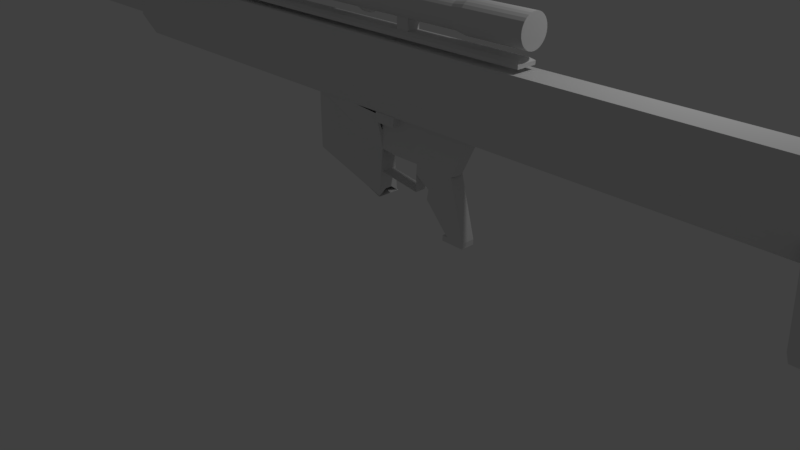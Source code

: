 # Source: 50_cal.blend  (saved by Blender 2.79.0; exported with 4.5.12 LTS)
import bpy
from mathutils import Matrix  # noqa: F401  (used for matrix-valued properties, if any)

bpy.ops.wm.read_factory_settings(use_empty=True)
scene = bpy.context.scene
scene.name = 'Scene'

# ---- collections
col_collection_1 = bpy.data.collections.new('Collection 1'); scene.collection.children.link(col_collection_1)

# ---- materials (node trees are filled in below, after node groups)
mat_material = bpy.data.materials.new('Material')
mat_material.alpha_threshold = 0.0
mat_material.use_transparent_shadow = False
mat_material.roughness = 0.5
mat_material.line_color = (0.0, 0.0, 0.0, 1.0)

# ---- material node trees

# ---- world
world_world = bpy.data.worlds.new('World'); scene.world = world_world
world_world.color = (0.05088, 0.05088, 0.05088)
world_world.use_sun_shadow = False
world_world.sun_shadow_jitter_overblur = 0.0
world_world.cycles.sampling_method = 'MANUAL'

# ---- cameras
cam_camera = bpy.data.cameras.new('Camera')
cam_camera.clip_end = 100.0
cam_camera.lens = 35.0
cam_camera.sensor_width = 32.0
cam_camera.sensor_height = 18.0
cam_camera.ortho_scale = 7.314
cam_camera.dof.focus_distance = 0.0
cam_camera.dof.aperture_fstop = 128.0

# ---- lights
light_lamp = bpy.data.lights.new('Lamp', 'POINT')
light_lamp.transmission_factor = 0.0
light_lamp.cutoff_distance = 30.0
light_lamp.energy = 100.0
light_lamp.shadow_buffer_clip_start = 1.001
light_lamp.shadow_soft_size = 0.1
light_lamp.shadow_maximum_resolution = 0.006
light_lamp.use_absolute_resolution = True

# ---- meshes
me_cube = bpy.data.meshes.new('Cube')
me_cube.from_pydata([(1.0, -1.033, -1.0), (1.0, -3.033, -1.0), (1.0, -1.033, 1.0), (1.0, -3.033, 1.0), (-0.145, -7.15, 42.48), (-0.145, -7.15, -68.85), (-6.078, -5.092, 42.48), (-6.078, -5.092, -68.85), (-6.078, -0.975, 42.48), (-6.078, -0.975, -68.85), (-0.145, 1.083, 42.48), (-0.145, 1.083, -68.85), (3.42, -0.975, 42.48), (3.42, -0.975, -68.85), (3.42, -5.092, 42.48), (3.42, -5.092, -68.85), (-3.919, -2.922, 100.2), (-3.919, -2.922, 40.09), (-3.863, -2.388, 100.2), (-3.863, -2.388, 40.09), (-3.697, -1.877, 100.2), (-3.697, -1.877, 40.09), (-3.429, -1.412, 100.2), (-3.429, -1.412, 40.09), (-3.07, -1.013, 100.2), (-3.07, -1.013, 40.09), (-2.635, -0.6973, 100.2), (-2.635, -0.6973, 40.09), (-2.145, -0.4789, 100.2), (-2.145, -0.4789, 40.09), (-1.619, -0.3673, 100.2), (-1.619, -0.3673, 40.09), (-1.082, -0.3673, 100.2), (-1.082, -0.3673, 40.09), (-0.5572, -0.4789, 100.2), (-0.5572, -0.4789, 40.09), (-0.06667, -0.6973, 100.2), (-0.06667, -0.6973, 40.09), (0.3677, -1.013, 100.2), (0.3677, -1.013, 40.09), (0.727, -1.412, 100.2), (0.727, -1.412, 40.09), (0.9955, -1.877, 100.2), (0.9955, -1.877, 40.09), (1.161, -2.388, 100.2), (1.161, -2.388, 40.09), (1.218, -2.922, 100.2), (1.218, -2.922, 40.09), (1.161, -3.456, 100.2), (1.161, -3.456, 40.09), (0.9955, -3.966, 100.2), (0.9955, -3.966, 40.09), (0.727, -4.431, 100.2), (0.727, -4.431, 40.09), (0.3677, -4.83, 100.2), (0.3677, -4.83, 40.09), (-0.06667, -5.146, 100.2), (-0.06667, -5.146, 40.09), (-0.5572, -5.364, 100.2), (-0.5572, -5.364, 40.09), (-1.082, -5.476, 100.2), (-1.082, -5.476, 40.09), (-1.619, -5.476, 100.2), (-1.619, -5.476, 40.09), (-2.145, -5.364, 100.2), (-2.145, -5.364, 40.09), (-2.635, -5.146, 100.2), (-2.635, -5.146, 40.09), (-3.07, -4.83, 100.2), (-3.07, -4.83, 40.09), (-3.429, -4.431, 100.2), (-3.429, -4.431, 40.09), (-3.697, -3.966, 100.2), (-3.697, -3.966, 40.09), (-3.863, -3.456, 100.2), (-3.863, -3.456, 40.09), (-3.108, -2.922, 100.3), (-3.069, -2.556, 100.3), (-2.956, -2.207, 100.3), (-2.772, -1.889, 100.3), (-2.526, -1.616, 100.3), (-2.229, -1.4, 100.3), (-1.894, -1.251, 100.3), (-1.535, -1.175, 100.3), (-1.167, -1.175, 100.3), (-0.8081, -1.251, 100.3), (-0.4726, -1.4, 100.3), (-0.1755, -1.616, 100.3), (0.07027, -1.889, 100.3), (0.2539, -2.207, 100.3), (0.3674, -2.556, 100.3), (0.4058, -2.922, 100.3), (0.3674, -3.287, 100.3), (0.2539, -3.636, 100.3), (0.07027, -3.954, 100.3), (-0.1755, -4.227, 100.3), (-0.4726, -4.443, 100.3), (-0.8081, -4.592, 100.3), (-1.167, -4.669, 100.3), (-1.535, -4.669, 100.3), (-1.894, -4.592, 100.3), (-2.229, -4.443, 100.3), (-2.526, -4.227, 100.3), (-2.772, -3.954, 100.3), (-2.956, -3.636, 100.3), (-3.069, -3.287, 100.3), (1.461, -5.714, 100.3), (-4.17, -5.714, 100.3), (1.461, -0.08235, 100.3), (-4.17, -0.08235, 100.3), (1.461, -5.714, 94.7), (-4.17, -5.714, 94.7), (1.461, -0.08235, 94.7), (-4.17, -0.08235, 94.7), (1.461, -5.714, 100.3), (-4.17, -5.714, 100.3), (-4.17, -0.08235, 100.3), (1.461, -0.08235, 100.3), (1.461, -0.08235, 94.7), (-4.17, -0.08235, 94.7), (-4.17, -5.714, 94.7), (1.461, -5.714, 94.7), (1.461, -5.779, 100.3), (-4.17, -5.779, 100.3), (-4.17, -0.1481, 100.3), (1.461, -0.1481, 100.3), (1.461, -0.1481, 94.71), (-4.17, -0.1481, 94.71), (-4.17, -5.779, 94.71), (1.461, -5.779, 94.71), (1.461, -5.779, 100.2), (-4.17, -5.779, 100.2), (-4.17, -0.1481, 100.2), (1.461, -0.1481, 100.2), (1.461, -0.1481, 94.57), (-4.17, -0.1481, 94.57), (-4.17, -5.779, 94.57), (1.461, -5.779, 94.57), (1.461, -5.779, 100.2), (-4.17, -5.779, 100.2), (-4.17, -0.1481, 100.2), (1.461, -0.1481, 100.2), (1.461, -0.1481, 94.57), (-4.17, -0.1481, 94.57), (-4.17, -5.779, 94.57), (1.461, -5.779, 94.57), (1.461, -5.779, 100.2), (-4.17, -5.779, 100.2), (-4.17, -0.1481, 100.2), (1.461, -0.1481, 100.2), (1.461, -0.1481, 94.57), (-4.17, -0.1481, 94.57), (-4.17, -5.779, 94.57), (1.461, -5.779, 94.57), (1.01, -8.952, 98.66), (-4.621, -8.952, 98.66), (-4.66, 3.189, 98.68), (0.9717, 3.189, 98.68), (0.9717, 3.189, 93.05), (-4.66, 3.189, 93.05), (-4.621, -8.952, 93.03), (1.01, -8.952, 93.03), (1.461, -0.1281, 106.2), (1.461, -5.759, 106.2), (-4.17, -5.759, 106.2), (-4.17, -0.1281, 106.2), (1.461, -5.759, 106.2), (-4.17, -5.759, 106.2), (-4.17, -0.1281, 106.2), (1.461, -0.1281, 106.2), (1.461, -5.825, 106.2), (-4.17, -5.825, 106.2), (-4.17, -0.1939, 106.2), (1.461, -0.1939, 106.2), (1.461, -5.825, 106.1), (-4.17, -5.825, 106.1), (-4.17, -0.1939, 106.1), (1.461, -0.1939, 106.1), (1.461, -5.825, 106.1), (-4.17, -5.825, 106.1), (-4.17, -0.1939, 106.1), (1.461, -0.1939, 106.1), (1.461, -5.825, 106.1), (-4.17, -5.825, 106.1), (-4.17, -0.1939, 106.1), (1.461, -0.1939, 106.1), (1.01, -8.998, 104.6), (-4.621, -8.998, 104.6), (-4.66, 3.144, 104.6), (0.9717, 3.144, 104.6), (-3.108, -2.922, 105.4), (-3.069, -2.556, 105.4), (-2.956, -2.207, 105.4), (-2.772, -1.889, 105.4), (-2.526, -1.616, 105.4), (-2.229, -1.4, 105.4), (-1.894, -1.251, 105.4), (-1.535, -1.175, 105.4), (-1.167, -1.175, 105.4), (-0.8081, -1.251, 105.4), (-0.4726, -1.4, 105.4), (-0.1755, -1.616, 105.4), (0.07027, -1.889, 105.4), (0.2539, -2.207, 105.4), (0.3674, -2.556, 105.4), (0.4058, -2.922, 105.4), (0.3674, -3.287, 105.4), (0.2539, -3.636, 105.4), (0.07027, -3.954, 105.4), (-0.1755, -4.227, 105.4), (-0.4726, -4.443, 105.4), (-0.8081, -4.592, 105.4), (-1.167, -4.669, 105.4), (-1.535, -4.669, 105.4), (-1.894, -4.592, 105.4), (-2.229, -4.443, 105.4), (-2.526, -4.227, 105.4), (-2.772, -3.954, 105.4), (-2.956, -3.636, 105.4), (-3.069, -3.287, 105.4), (-3.108, -2.922, 107.1), (-3.069, -2.556, 107.1), (-2.956, -2.207, 107.1), (-2.772, -1.889, 107.1), (-2.526, -1.616, 107.1), (-2.229, -1.4, 107.1), (-1.894, -1.251, 107.1), (-1.535, -1.175, 107.1), (-1.167, -1.175, 107.1), (-0.8081, -1.251, 107.1), (-0.4726, -1.4, 107.1), (-0.1755, -1.616, 107.1), (0.07027, -1.889, 107.1), (0.2539, -2.207, 107.1), (0.3674, -2.556, 107.1), (0.4058, -2.922, 107.1), (0.3674, -3.287, 107.1), (0.2539, -3.636, 107.1), (0.07027, -3.954, 107.1), (-0.1755, -4.227, 107.1), (-0.4726, -4.443, 107.1), (-0.8081, -4.592, 107.1), (-1.167, -4.669, 107.1), (-1.535, -4.669, 107.1), (-1.894, -4.592, 107.1), (-2.229, -4.443, 107.1), (-2.526, -4.227, 107.1), (-2.772, -3.954, 107.1), (-2.956, -3.636, 107.1), (-3.069, -3.287, 107.1), (-2.565, -2.922, 107.5), (-2.538, -2.669, 107.5), (-2.46, -2.428, 107.5), (-2.333, -2.208, 107.5), (-2.163, -2.02, 107.5), (-1.958, -1.871, 107.5), (-1.726, -1.767, 107.5), (-1.478, -1.715, 107.5), (-1.224, -1.715, 107.5), (-0.9758, -1.767, 107.5), (-0.7441, -1.871, 107.5), (-0.5388, -2.02, 107.5), (-0.369, -2.208, 107.5), (-0.2421, -2.428, 107.5), (-0.1637, -2.669, 107.5), (-0.1372, -2.922, 107.5), (-0.1637, -3.174, 107.5), (-0.2421, -3.415, 107.5), (-0.369, -3.635, 107.5), (-0.5388, -3.824, 107.5), (-0.7441, -3.973, 107.5), (-0.9758, -4.076, 107.5), (-1.224, -4.129, 107.5), (-1.478, -4.129, 107.5), (-1.726, -4.076, 107.5), (-1.958, -3.973, 107.5), (-2.163, -3.824, 107.5), (-2.333, -3.635, 107.5), (-2.46, -3.415, 107.5), (-2.538, -3.174, 107.5), (-4.66, 3.031, 98.68), (0.9717, 3.031, 98.68), (-4.66, 2.985, 104.6), (0.9717, 2.985, 104.6), (-1.844, 3.189, 98.68), (0.9717, 3.189, 95.86), (-4.66, 3.189, 95.86), (-1.844, 3.189, 93.05), (-1.844, 3.031, 98.68), (-1.844, 2.985, 104.6), (0.9717, 3.008, 101.6), (-4.66, 3.008, 101.6), (-1.844, 3.019, 100.2), (-0.4361, 3.189, 98.68), (0.9717, 3.189, 97.27), (-4.66, 3.189, 94.46), (-0.4361, 3.189, 93.05), (-0.4361, 3.031, 98.68), (-0.4361, 2.985, 104.6), (0.9717, 3.019, 100.2), (-4.66, 3.019, 100.2), (0.9717, 3.11, 98.68), (-4.66, 3.11, 98.68), (-3.252, 3.189, 98.68), (0.9717, 3.189, 94.46), (-4.66, 3.189, 97.27), (-3.252, 3.189, 93.05), (-3.252, 3.031, 98.68), (-3.252, 2.985, 104.6), (0.9717, 2.997, 103.1), (-4.66, 2.997, 103.1), (-1.844, 3.11, 98.68), (-1.844, 2.997, 103.1), (-1.844, 3.019, 100.2), (-3.252, 3.008, 101.6), (-0.4361, 3.008, 101.6), (-1.844, 3.189, 94.46), (-1.844, 3.189, 97.27), (-0.4361, 3.189, 95.86), (-3.252, 3.189, 95.86), (-3.252, 3.189, 97.27), (-0.4361, 3.189, 97.27), (-0.4361, 3.189, 94.46), (-0.4361, 3.019, 100.2), (-3.252, 3.019, 100.2), (-3.252, 2.997, 103.1), (-3.252, 3.11, 98.68), (-0.4361, 3.11, 98.68), (-0.4361, 2.997, 103.1), (-3.252, 3.189, 94.46), (-1.844, 3.019, 100.2), (-1.844, 2.327, 101.6), (-0.4361, 3.008, 101.6), (-1.844, 3.189, 97.27), (-1.49, 1.659, 100.7), (-3.252, 3.189, 95.86), (-1.844, 2.997, 103.1), (-3.252, 3.008, 101.6), (-1.844, 3.189, 94.46), (-0.4361, 3.189, 95.86), (-3.252, 3.189, 97.27), (-0.4361, 3.189, 97.27), (-0.4361, 3.189, 94.46), (-0.4361, 3.019, 100.2), (-3.252, 3.019, 100.2), (-3.252, 2.997, 103.1), (-0.4361, 2.997, 103.1), (-3.252, 3.189, 94.46), (-0.4361, 3.008, 101.6), (-1.844, 3.189, 97.27), (-3.252, 3.189, 95.86), (-1.844, 2.997, 103.1), (-3.252, 3.008, 101.6), (-1.844, 3.189, 94.46), (-0.4361, 3.189, 95.86), (-3.252, 3.189, 97.27), (-0.4361, 3.189, 97.27), (-0.4361, 3.189, 94.46), (-0.4361, 3.019, 100.2), (-3.252, 3.019, 100.2), (-3.252, 2.997, 103.1), (-0.4361, 2.997, 103.1), (-3.252, 3.189, 94.46), (-0.4361, 2.327, 101.6), (-1.49, 2.508, 97.86), (-1.844, 2.508, 95.86), (-3.252, 2.508, 95.86), (-1.844, 2.944, 103.1), (-3.252, 2.327, 101.6), (-1.844, 2.508, 94.46), (-0.4361, 2.508, 95.86), (-2.898, 2.508, 97.86), (-0.08224, 2.508, 97.86), (-0.4361, 2.508, 94.46), (-0.08224, 1.659, 100.7), (-2.898, 1.659, 100.7), (-3.252, 2.944, 103.1), (-0.4361, 2.944, 103.1), (-3.252, 2.508, 94.46), (3.42, -3.033, 42.48), (3.42, -3.033, -13.18), (3.42, -4.063, 42.48), (3.42, -0.975, -41.02), (3.42, -2.004, 42.48), (3.42, -4.063, -68.85), (3.42, -5.092, -41.02), (3.42, -4.063, -13.17), (3.42, -2.004, -13.18), (3.42, -3.033, -41.02), (3.42, -2.004, -41.02), (3.42, -4.063, -41.02), (15.46, -4.668, -13.18), (15.46, -1.494, -13.18), (14.66, -3.033, -13.18), (3.42, -2.519, -13.18), (3.42, -3.548, -13.18), (8.77, -2.004, -13.18), (8.77, -3.033, -13.18), (8.77, -4.063, -13.18), (14.66, -2.519, -13.18), (14.66, -3.548, -13.18), (8.77, -2.519, -13.18), (8.77, -3.548, -13.18), (3.42, -2.519, -28.62), (3.42, -3.033, -26.77), (3.42, -3.548, -28.62), (3.42, -4.063, -28.39), (9.042, -3.033, -23.01), (3.42, -2.004, -28.39), (9.042, -2.004, -25.56), (9.042, -4.063, -25.56), (9.042, -2.519, -25.79), (9.042, -3.548, -25.79), (3.42, -4.063, -19.98), (6.231, -2.004, -13.18), (6.231, -4.063, -13.18), (9.042, -4.063, -18.1), (6.231, -2.004, -24.89), (6.231, -4.063, -24.89), (3.42, -2.004, -19.98), (9.042, -2.004, -18.1), (6.231, -2.004, -19.04), (6.231, -4.063, -19.04), (3.42, -4.063, -16.56), (7.636, -2.004, -13.18), (7.636, -4.063, -13.18), (9.042, -4.063, -15.64), (7.636, -2.004, -23.95), (7.636, -4.063, -23.95), (3.42, -2.004, -23.37), (9.042, -2.004, -15.64), (3.42, -4.063, -23.37), (4.826, -2.004, -13.18), (4.826, -4.063, -13.17), (9.042, -4.063, -19.63), (4.826, -2.004, -25.83), (4.826, -4.063, -25.83), (3.42, -2.004, -16.58), (9.042, -2.004, -19.63), (6.231, -2.004, -21.96), (6.231, -2.004, -16.11), (7.636, -2.004, -18.57), (4.826, -2.004, -19.51), (6.231, -4.063, -21.96), (6.231, -4.063, -16.11), (4.826, -4.063, -19.51), (7.636, -4.063, -18.57), (7.636, -4.063, -15.88), (4.826, -4.063, -16.33), (4.826, -4.063, -22.67), (4.826, -2.004, -16.35), (7.636, -2.004, -15.88), (7.636, -2.004, -21.26), (4.826, -2.004, -22.67), (7.636, -4.063, -21.26), (3.42, -5.171, -16.56), (3.42, -5.171, -13.17), (4.826, -5.171, -13.17), (4.826, -5.171, -16.33), (3.42, -0.9816, -13.18), (4.826, -0.9816, -13.18), (3.42, -0.9816, -16.58), (4.826, -0.9816, -16.35), (17.39, -4.063, -25.18), (17.39, -2.004, -25.18), (17.39, -4.063, -27.81), (17.39, -2.004, -27.81), (17.39, -3.033, -25.18), (9.042, -3.033, -19.63), (11.92, -2.004, -21.75), (11.92, -4.063, -21.75), (11.92, -3.033, -21.75), (17.39, -2.519, -25.18), (9.042, -2.519, -19.63), (13.36, -2.004, -21.49), (10.48, -4.063, -19.52), (17.39, -3.548, -25.18), (9.042, -3.548, -19.63), (10.48, -2.004, -19.52), (13.36, -4.063, -21.49), (13.36, -3.033, -21.49), (10.48, -3.033, -19.52), (11.92, -3.548, -21.75), (11.92, -2.519, -21.75), (10.48, -2.519, -19.52), (10.48, -3.548, -19.52), (13.36, -3.548, -21.49), (13.36, -2.519, -21.49), (12.97, -4.063, -19.52), (12.97, -2.004, -19.52), (12.97, -3.033, -19.52), (12.97, -2.519, -19.52), (12.97, -3.548, -19.52), (11.97, -4.063, -12.44), (11.97, -2.004, -12.44), (11.97, -3.033, -12.44), (11.97, -2.519, -12.44), (11.97, -3.548, -12.44), (18.15, -2.519, -25.18), (18.15, -2.004, -25.18), (18.15, -4.063, -27.81), (18.15, -2.004, -27.81), (18.15, -4.063, -25.18), (18.15, -3.548, -25.18), (18.15, -3.033, -25.18), (17.39, -2.519, -24.4), (17.39, -2.004, -24.4), (17.39, -3.548, -24.4), (17.39, -3.033, -24.4), (17.39, -4.063, -24.4), (18.15, -2.519, -24.4), (18.15, -2.004, -24.4), (18.15, -3.548, -24.4), (18.15, -3.033, -24.4), (18.15, -4.063, -24.4), (-6.078, -5.092, 42.48), (-6.078, -0.975, 42.48), (3.42, -0.975, -13.18), (6.464, -0.975, -1.773), (3.703, -5.092, -13.18), (6.476, -5.092, -1.773), (15.49, -1.342, -13.28), (15.49, -4.821, -13.28), (14.84, -1.494, -11.2), (14.22, -1.494, -9.207), (13.6, -1.494, -7.219), (12.98, -1.494, -5.231), (12.36, -1.494, -3.243), (11.75, -1.494, -1.255), (11.13, -1.494, 0.7329), (10.51, -1.494, 2.721), (9.27, -1.494, 6.697), (14.84, -4.668, -11.2), (14.22, -4.668, -9.207), (13.6, -4.668, -7.219), (12.98, -4.668, -5.231), (12.36, -4.668, -3.243), (11.75, -4.668, -1.255), (10.51, -4.668, 2.721), (9.889, -4.668, 4.709), (9.27, -4.668, 6.697), (14.79, -1.479, -11.03), (14.25, -1.62, -9.282), (13.6, -1.494, -7.219), (12.98, -1.494, -5.231), (12.36, -1.494, -3.243), (11.75, -1.494, -1.255), (11.13, -1.494, 0.7329), (10.51, -1.494, 2.721), (9.27, -1.494, 6.697), (14.79, -4.683, -11.03), (14.25, -4.543, -9.282), (13.6, -4.668, -7.219), (12.98, -4.668, -5.231), (12.36, -4.668, -3.243), (11.75, -4.668, -1.255), (10.51, -4.668, 2.721), (9.889, -4.668, 4.709), (9.27, -4.668, 6.697), (2.565, -0.975, -1.773), (2.848, -5.092, -1.773), (-6.618, -4.525, -35.29), (-6.618, -4.525, 42.26), (-6.618, -1.541, 42.26), (-6.618, -1.541, -35.29), (-7.466, -4.012, -34.78), (-7.466, -4.012, 41.75), (-7.466, -2.055, 41.75), (-7.466, -2.055, -34.78), (-7.115, -4.525, -35.29), (-7.115, -4.525, 42.26), (-7.115, -1.541, 42.26), (-7.115, -1.541, -35.29), (-7.115, -4.525, -35.29), (-7.115, -4.525, 42.26), (-7.115, -1.541, 42.26), (-7.115, -1.541, -35.29), (-7.466, -4.012, -34.78), (-7.466, -4.012, 41.75), (-7.466, -2.055, 41.75), (-7.466, -2.055, -34.78), (-7.466, -4.012, -34.78), (-7.466, -4.012, 41.75), (-7.466, -2.055, 41.75), (-7.466, -2.055, -34.78), (-7.466, -4.012, 41.75), (-7.466, -4.012, -34.78), (-7.466, -2.055, -34.78), (-7.466, -2.055, 41.75), (-11.36, -6.289, 24.24), (-10.67, -6.362, 24.24), (-10.67, -4.904, 13.92), (-10.67, -4.904, -25.36), (-11.06, -4.863, 13.92), (-11.06, -4.863, -25.36), (-11.43, -4.743, 13.92), (-11.43, -4.743, -25.36), (-11.77, -4.549, 13.92), (-11.77, -4.549, -25.36), (-12.06, -4.288, 13.92), (-12.06, -4.288, -25.36), (-12.29, -3.974, 13.92), (-12.29, -3.974, -25.36), (-12.44, -3.618, 13.92), (-12.44, -3.618, -25.36), (-12.52, -3.238, 13.92), (-12.52, -3.238, -25.36), (-12.52, -2.849, 13.92), (-12.52, -2.849, -25.36), (-12.44, -2.468, 13.92), (-12.44, -2.468, -25.36), (-12.29, -2.113, 13.92), (-12.29, -2.113, -25.36), (-12.06, -1.798, 13.92), (-12.06, -1.798, -25.36), (-11.77, -1.538, 13.92), (-11.77, -1.538, -25.36), (-11.43, -1.343, 13.92), (-11.43, -1.343, -25.36), (-11.06, -1.223, 13.92), (-11.06, -1.223, -25.36), (-10.67, -1.182, 13.92), (-10.67, -1.182, -25.36), (-10.29, -1.223, 13.92), (-10.29, -1.223, -25.36), (-9.917, -1.343, 13.92), (-9.917, -1.343, -25.36), (-9.58, -1.538, 13.92), (-9.58, -1.538, -25.36), (-9.291, -1.798, 13.92), (-9.291, -1.798, -25.36), (-9.062, -2.113, 13.92), (-9.062, -2.113, -25.36), (-8.904, -2.468, 13.92), (-8.904, -2.468, -25.36), (-8.823, -2.849, 13.92), (-8.823, -2.849, -25.36), (-8.823, -3.238, 13.92), (-8.823, -3.238, -25.36), (-8.904, -3.618, 13.92), (-8.904, -3.618, -25.36), (-9.062, -3.974, 13.92), (-9.062, -3.974, -25.36), (-9.291, -4.288, 13.92), (-9.291, -4.288, -25.36), (-9.58, -4.549, 13.92), (-9.58, -4.549, -25.36), (-9.917, -4.743, 13.92), (-9.917, -4.743, -25.36), (-10.29, -4.863, 13.92), (-10.29, -4.863, -25.36), (-12.02, -6.075, 24.24), (-12.62, -5.728, 24.24), (-13.14, -5.264, 24.24), (-13.55, -4.703, 24.24), (-13.83, -4.069, 24.24), (-13.97, -3.39, 24.24), (-13.97, -2.696, 24.24), (-13.83, -2.018, 24.24), (-13.55, -1.384, 24.24), (-13.14, -0.8224, 24.24), (-12.62, -0.3581, 24.24), (-12.02, -0.01124, 24.24), (-11.36, 0.2032, 24.24), (-10.67, 0.2757, 24.24), (-9.984, 0.2032, 24.24), (-9.324, -0.01124, 24.24), (-8.723, -0.3582, 24.24), (-8.207, -0.8224, 24.24), (-7.8, -1.384, 24.24), (-7.517, -2.018, 24.24), (-7.373, -2.696, 24.24), (-7.373, -3.39, 24.24), (-7.517, -4.069, 24.24), (-7.8, -4.703, 24.24), (-8.207, -5.264, 24.24), (-8.723, -5.728, 24.24), (-9.324, -6.075, 24.24), (-9.984, -6.289, 24.24), (-10.17, -6.289, 31.87), (-10.86, -6.362, 31.87), (-9.511, -6.075, 31.87), (-8.91, -5.728, 31.87), (-8.394, -5.264, 31.87), (-7.987, -4.703, 31.87), (-7.704, -4.069, 31.87), (-7.56, -3.39, 31.87), (-7.56, -2.696, 31.87), (-7.704, -2.018, 31.87), (-7.987, -1.384, 31.87), (-8.394, -0.8224, 31.87), (-8.91, -0.3582, 31.87), (-9.511, -0.01124, 31.87), (-10.17, 0.2032, 31.87), (-10.86, 0.2757, 31.87), (-11.55, 0.2032, 31.87), (-12.21, -0.01124, 31.87), (-12.81, -0.3582, 31.87), (-13.33, -0.8224, 31.87), (-13.74, -1.384, 31.87), (-14.02, -2.018, 31.87), (-14.16, -2.696, 31.87), (-14.16, -3.39, 31.87), (-14.02, -4.069, 31.87), (-13.74, -4.703, 31.87), (-13.33, -5.264, 31.87), (-12.81, -5.728, 31.87), (-12.21, -6.075, 31.87), (-11.55, -6.289, 31.87), (-11.12, -5.158, -27.16), (-10.67, -5.206, -27.16), (-11.55, -5.019, -27.16), (-11.95, -4.793, -27.16), (-12.28, -4.49, -27.16), (-12.55, -4.124, -27.16), (-12.73, -3.711, -27.16), (-12.82, -3.269, -27.16), (-12.82, -2.817, -27.16), (-12.73, -2.375, -27.16), (-12.55, -1.962, -27.16), (-12.28, -1.596, -27.16), (-11.95, -1.294, -27.16), (-11.55, -1.067, -27.16), (-11.12, -0.9278, -27.16), (-10.67, -0.8805, -27.16), (-10.22, -0.9278, -27.16), (-9.794, -1.067, -27.16), (-9.403, -1.294, -27.16), (-9.067, -1.596, -27.16), (-8.801, -1.962, -27.16), (-8.617, -2.375, -27.16), (-8.523, -2.817, -27.16), (-8.523, -3.269, -27.16), (-8.617, -3.711, -27.16), (-8.801, -4.124, -27.16), (-9.067, -4.49, -27.16), (-9.403, -4.793, -27.16), (-9.794, -5.019, -27.16), (-10.22, -5.158, -27.16), (-11.12, -5.158, -36.02), (-10.67, -5.206, -36.02), (-11.55, -5.019, -36.02), (-11.95, -4.793, -36.02), (-12.28, -4.49, -36.02), (-12.55, -4.124, -36.02), (-12.73, -3.711, -36.02), (-12.82, -3.269, -36.02), (-12.82, -2.817, -36.02), (-12.73, -2.375, -36.02), (-12.55, -1.962, -36.02), (-12.28, -1.596, -36.02), (-11.95, -1.294, -36.02), (-11.55, -1.067, -36.02), (-11.12, -0.9278, -36.02), (-10.67, -0.8805, -36.02), (-10.22, -0.9278, -36.02), (-9.794, -1.067, -36.02), (-9.403, -1.294, -36.02), (-9.067, -1.596, -36.02), (-8.801, -1.962, -36.02), (-8.617, -2.375, -36.02), (-8.523, -2.817, -36.02), (-8.523, -3.269, -36.02), (-8.617, -3.711, -36.02), (-8.801, -4.124, -36.02), (-9.067, -4.49, -36.02), (-9.403, -4.793, -36.02), (-9.794, -5.019, -36.02), (-10.22, -5.158, -36.02), (-7.252, -3.981, -15.87), (-9.152, -3.981, -15.87), (-7.252, -2.081, -15.87), (-9.152, -2.081, -15.87), (-7.252, -3.981, -17.77), (-9.152, -3.981, -17.77), (-7.252, -2.081, -17.77), (-9.152, -2.081, -17.77), (-7.04, -3.978, 10.72), (-9.11, -3.978, 10.72), (-7.04, -2.103, 10.72), (-9.049, -2.103, 10.72), (-7.04, -3.978, 8.847), (-9.11, -3.978, 8.847), (-7.04, -2.103, 8.847), (-9.049, -2.103, 8.847), (-14.66, 0.209, -5.661), (-14.58, 0.209, -4.928), (-14.37, 0.209, -4.224), (-14.02, 0.209, -3.574), (-13.56, 0.209, -3.005), (-12.99, 0.209, -2.538), (-12.34, 0.209, -2.191), (-11.63, 0.209, -1.977), (-10.9, 0.209, -1.905), (-10.17, 0.209, -1.977), (-9.462, 0.209, -2.191), (-8.813, 0.209, -2.538), (-8.244, 0.209, -3.005), (-7.777, 0.209, -3.574), (-7.429, 0.209, -4.224), (-7.216, 0.209, -4.928), (-7.143, 0.209, -5.661), (-7.216, 0.209, -6.394), (-7.429, 0.209, -7.099), (-7.777, 0.209, -7.748), (-8.244, 0.209, -8.318), (-8.813, 0.209, -8.785), (-9.462, 0.209, -9.132), (-10.17, 0.209, -9.346), (-10.9, 0.209, -9.418), (-11.63, 0.209, -9.346), (-12.34, 0.209, -9.132), (-12.99, 0.209, -8.785), (-13.56, 0.209, -8.318), (-14.02, 0.209, -7.748), (-14.37, 0.209, -7.099), (-14.58, 0.209, -6.394), (-14.58, 1.925, -4.928), (-14.66, 1.925, -5.661), (-14.37, 1.925, -4.224), (-14.02, 1.925, -3.574), (-13.56, 1.925, -3.005), (-12.99, 1.925, -2.538), (-12.34, 1.925, -2.191), (-11.63, 1.925, -1.977), (-10.9, 1.925, -1.905), (-10.17, 1.925, -1.977), (-9.462, 1.925, -2.191), (-8.813, 1.925, -2.538), (-8.244, 1.925, -3.005), (-7.777, 1.925, -3.574), (-7.429, 1.925, -4.224), (-7.216, 1.925, -4.928), (-7.143, 1.925, -5.661), (-7.216, 1.925, -6.394), (-7.429, 1.925, -7.099), (-7.777, 1.925, -7.748), (-8.244, 1.925, -8.318), (-8.813, 1.925, -8.785), (-9.462, 1.925, -9.132), (-10.17, 1.925, -9.346), (-10.9, 1.925, -9.418), (-11.63, 1.925, -9.346), (-12.34, 1.925, -9.132), (-12.99, 1.925, -8.785), (-13.56, 1.925, -8.318), (-14.02, 1.925, -7.748), (-14.37, 1.925, -7.099), (-14.58, 1.925, -6.394), (-11.81, 0.07332, -5.481), (-11.82, 0.07332, -5.661), (-11.75, 0.07332, -5.308), (-11.67, 0.07332, -5.148), (-11.55, 0.07332, -5.008), (-11.41, 0.07332, -4.894), (-11.25, 0.07332, -4.808), (-11.08, 0.07332, -4.756), (-10.9, 0.07332, -4.738), (-10.72, 0.07332, -4.756), (-10.55, 0.07332, -4.808), (-10.39, 0.07332, -4.894), (-10.25, 0.07332, -5.008), (-10.13, 0.07332, -5.148), (-10.05, 0.07332, -5.308), (-9.995, 0.07332, -5.481), (-9.977, 0.07332, -5.661), (-9.995, 0.07332, -5.841), (-10.05, 0.07332, -6.015), (-10.13, 0.07332, -6.174), (-10.25, 0.07332, -6.314), (-10.39, 0.07332, -6.429), (-10.55, 0.07332, -6.514), (-10.72, 0.07332, -6.567), (-10.9, 0.07332, -6.584), (-11.08, 0.07332, -6.567), (-11.25, 0.07332, -6.514), (-11.41, 0.07332, -6.429), (-11.55, 0.07332, -6.314), (-11.67, 0.07332, -6.174), (-11.75, 0.07332, -6.015), (-11.81, 0.07332, -5.841), (-11.81, -6.829, -5.481), (-11.82, -6.829, -5.661), (-11.75, -6.829, -5.308), (-11.67, -6.829, -5.148), (-11.55, -6.829, -5.008), (-11.41, -6.829, -4.894), (-11.25, -6.829, -4.808), (-11.08, -6.829, -4.756), (-10.9, -6.829, -4.738), (-10.72, -6.829, -4.756), (-10.55, -6.829, -4.808), (-10.39, -6.829, -4.894), (-10.25, -6.829, -5.008), (-10.13, -6.829, -5.148), (-10.05, -6.829, -5.308), (-9.995, -6.829, -5.481), (-9.977, -6.829, -5.661), (-9.995, -6.829, -5.841), (-10.05, -6.829, -6.015), (-10.13, -6.829, -6.174), (-10.25, -6.829, -6.314), (-10.39, -6.829, -6.429), (-10.55, -6.829, -6.514), (-10.72, -6.829, -6.567), (-10.9, -6.829, -6.584), (-11.08, -6.829, -6.567), (-11.25, -6.829, -6.514), (-11.41, -6.829, -6.429), (-11.55, -6.829, -6.314), (-11.67, -6.829, -6.174), (-11.75, -6.829, -6.015), (-11.81, -6.829, -5.841), (12.41, -5.092, -68.85), (12.41, -0.9747, -68.85), (14.19, -2.004, -68.85), (14.19, -4.063, -68.85), (-6.078, -5.092, -73.72), (-0.145, -7.15, -73.72), (-6.078, -0.975, -73.72), (-0.145, 1.083, -73.72), (14.19, -2.004, -73.72), (12.41, -0.9747, -73.72), (12.41, -5.092, -73.72), (14.19, -4.063, -73.72), (-6.078, -5.092, -75.1), (-0.145, -6.065, -75.1), (-6.078, -0.975, -75.1), (3.42, -0.975, -75.1), (-0.145, -0.1697, -75.1), (3.42, -5.092, -75.1)], [(403, 404), (407, 404), (404, 405), (405, 395), (404, 380), (394, 403), (517, 519), (527, 528), (536, 537), (538, 556), (539, 557), (540, 558), (531, 549), (530, 548), (529, 547)], [(4, 5, 7, 6), (7, 5, 918, 917), (4, 6, 8, 10, 12, 383, 379, 381, 14), (16, 17, 19, 18), (18, 19, 21, 20), (20, 21, 23, 22), (22, 23, 25, 24), (24, 25, 27, 26), (26, 27, 29, 28), (28, 29, 31, 30), (30, 31, 33, 32), (32, 33, 35, 34), (34, 35, 37, 36), (36, 37, 39, 38), (38, 39, 41, 40), (40, 41, 43, 42), (42, 43, 45, 44), (44, 45, 47, 46), (46, 47, 49, 48), (48, 49, 51, 50), (50, 51, 53, 52), (52, 53, 55, 54), (54, 55, 57, 56), (56, 57, 59, 58), (58, 59, 61, 60), (60, 61, 63, 62), (62, 63, 65, 64), (64, 65, 67, 66), (66, 67, 69, 68), (68, 69, 71, 70), (70, 71, 73, 72), (19, 17, 75, 73, 71, 69, 67, 65, 63, 61, 59, 57, 55, 53, 51, 49, 47, 45, 43, 41, 39, 37, 35, 33, 31, 29, 27, 25, 23, 21), (72, 73, 75, 74), (74, 75, 17, 16), (18, 20, 78, 77), (36, 38, 87, 86), (54, 56, 96, 95), (72, 74, 105, 104), (28, 30, 83, 82), (46, 48, 92, 91), (64, 66, 101, 100), (20, 22, 79, 78), (38, 40, 88, 87), (56, 58, 97, 96), (74, 16, 76, 105), (30, 32, 84, 83), (48, 50, 93, 92), (66, 68, 102, 101), (22, 24, 80, 79), (40, 42, 89, 88), (58, 60, 98, 97), (32, 34, 85, 84), (50, 52, 94, 93), (68, 70, 103, 102), (24, 26, 81, 80), (42, 44, 90, 89), (60, 62, 99, 98), (16, 18, 77, 76), (34, 36, 86, 85), (52, 54, 95, 94), (70, 72, 104, 103), (26, 28, 82, 81), (44, 46, 91, 90), (62, 64, 100, 99), (117, 108, 162, 169), (140, 148, 184, 180), (112, 113, 111, 110), (139, 131, 175, 179), (108, 112, 110, 106), (113, 109, 107, 111), (109, 116, 168, 165), (118, 117, 125, 126), (106, 110, 121, 114), (113, 112, 118, 119), (112, 108, 117, 118), (111, 107, 115, 120), (110, 111, 120, 121), (109, 113, 119, 116), (127, 126, 134, 135), (122, 129, 137, 130), (120, 115, 123, 128), (121, 120, 128, 129), (116, 119, 127, 124), (124, 132, 176, 172), (114, 121, 129, 122), (119, 118, 126, 127), (130, 138, 178, 174), (132, 135, 143, 140), (126, 125, 133, 134), (147, 139, 179, 183), (128, 123, 131, 136), (129, 128, 136, 137), (124, 127, 135, 132), (131, 123, 171, 175), (145, 144, 152, 153), (144, 139, 147, 152), (130, 137, 145, 138), (135, 134, 142, 143), (134, 133, 141, 142), (141, 133, 177, 181), (136, 131, 139, 144), (137, 136, 144, 145), (150, 149, 157, 294, 285, 304, 158), (151, 150, 158, 296, 287, 306, 159), (140, 143, 151, 148), (116, 124, 172, 168), (138, 145, 153, 146), (143, 142, 150, 151), (142, 141, 149, 150), (133, 125, 173, 177), (329, 295, 159, 306), (161, 160, 155, 154), (107, 109, 165, 164), (152, 147, 155, 160), (153, 152, 160, 161), (148, 151, 159, 295, 286, 305, 156), (132, 140, 180, 176), (146, 153, 161, 154), (163, 164, 165, 162), (164, 163, 166, 167), (162, 165, 168, 169), (167, 166, 170, 171), (169, 168, 172, 173), (177, 176, 180, 181), (171, 170, 174, 175), (173, 172, 176, 177), (175, 174, 178, 179), (181, 180, 184, 185), (179, 178, 182, 183), (183, 182, 186, 187), (185, 184, 188, 189), (157, 149, 185, 189), (149, 141, 181, 185), (106, 114, 166, 163), (146, 154, 186, 182), (125, 117, 169, 173), (138, 146, 182, 178), (115, 107, 164, 167), (155, 147, 183, 187), (114, 122, 170, 166), (154, 155, 187, 186), (123, 115, 167, 171), (157, 189, 283, 309, 290, 299, 281, 301), (122, 130, 174, 170), (148, 156, 188, 184), (108, 106, 163, 162), (97, 98, 212, 211), (215, 216, 246, 245), (84, 85, 199, 198), (98, 99, 213, 212), (85, 86, 200, 199), (99, 100, 214, 213), (86, 87, 201, 200), (100, 101, 215, 214), (87, 88, 202, 201), (101, 102, 216, 215), (88, 89, 203, 202), (102, 103, 217, 216), (89, 90, 204, 203), (76, 77, 191, 190), (103, 104, 218, 217), (90, 91, 205, 204), (77, 78, 192, 191), (104, 105, 219, 218), (91, 92, 206, 205), (78, 79, 193, 192), (105, 76, 190, 219), (92, 93, 207, 206), (79, 80, 194, 193), (93, 94, 208, 207), (80, 81, 195, 194), (94, 95, 209, 208), (81, 82, 196, 195), (95, 96, 210, 209), (82, 83, 197, 196), (96, 97, 211, 210), (83, 84, 198, 197), (225, 226, 256, 255), (202, 203, 233, 232), (216, 217, 247, 246), (203, 204, 234, 233), (190, 191, 221, 220), (217, 218, 248, 247), (204, 205, 235, 234), (191, 192, 222, 221), (218, 219, 249, 248), (205, 206, 236, 235), (192, 193, 223, 222), (219, 190, 220, 249), (206, 207, 237, 236), (193, 194, 224, 223), (207, 208, 238, 237), (194, 195, 225, 224), (208, 209, 239, 238), (195, 196, 226, 225), (209, 210, 240, 239), (196, 197, 227, 226), (210, 211, 241, 240), (197, 198, 228, 227), (211, 212, 242, 241), (198, 199, 229, 228), (212, 213, 243, 242), (199, 200, 230, 229), (213, 214, 244, 243), (200, 201, 231, 230), (214, 215, 245, 244), (201, 202, 232, 231), (250, 251, 252, 253, 254, 255, 256, 257, 258, 259, 260, 261, 262, 263, 264, 265, 266, 267, 268, 269, 270, 271, 272, 273, 274, 275, 276, 277, 278, 279), (239, 240, 270, 269), (226, 227, 257, 256), (240, 241, 271, 270), (227, 228, 258, 257), (241, 242, 272, 271), (228, 229, 259, 258), (242, 243, 273, 272), (229, 230, 260, 259), (243, 244, 274, 273), (230, 231, 261, 260), (244, 245, 275, 274), (231, 232, 262, 261), (245, 246, 276, 275), (232, 233, 263, 262), (246, 247, 277, 276), (233, 234, 264, 263), (220, 221, 251, 250), (247, 248, 278, 277), (234, 235, 265, 264), (221, 222, 252, 251), (248, 249, 279, 278), (235, 236, 266, 265), (222, 223, 253, 252), (249, 220, 250, 279), (236, 237, 267, 266), (223, 224, 254, 253), (237, 238, 268, 267), (224, 225, 255, 254), (238, 239, 269, 268), (328, 309, 283, 298), (189, 188, 282, 308, 289, 298, 283), (188, 156, 302, 280, 300, 291, 310, 282), (327, 301, 281, 297), (326, 311, 288, 307), (325, 312, 289, 308), (314, 324, 344, 337), (323, 299, 290, 315), (322, 316, 287, 296), (329, 316, 338, 347), (320, 305, 286, 319), (312, 325, 345, 336), (284, 303, 320, 317), (303, 156, 305, 320), (294, 321, 318, 285), (157, 293, 321, 294), (293, 284, 317, 321), (304, 322, 296, 158), (285, 318, 322, 304), (320, 319, 335, 340), (319, 329, 347, 335), (288, 297, 323, 313), (297, 281, 299, 323), (300, 324, 314, 291), (280, 307, 324, 300), (307, 288, 313, 324), (310, 325, 308, 282), (291, 314, 325, 310), (321, 317, 333, 341), (302, 326, 307, 280), (156, 303, 326, 302), (303, 284, 311, 326), (311, 327, 297, 288), (284, 293, 327, 311), (293, 157, 301, 327), (312, 328, 298, 289), (313, 323, 343, 330), (315, 290, 309, 328), (316, 329, 306, 287), (325, 314, 337, 345), (319, 286, 295, 329), (338, 342, 357, 353), (332, 346, 361, 348), (342, 339, 354, 357), (336, 345, 360, 351), (341, 333, 349, 356), (345, 337, 352, 360), (339, 341, 356, 354), (344, 330, 292, 359), (322, 318, 339, 342), (317, 320, 340, 333), (315, 328, 346, 332), (316, 322, 342, 338), (318, 321, 341, 339), (324, 313, 330, 344), (328, 312, 336, 346), (323, 315, 332, 343), (354, 356, 372, 370), (359, 292, 334, 375), (349, 355, 371, 364), (352, 359, 375, 368), (362, 353, 369, 378), (355, 350, 366, 371), (292, 358, 374, 334), (350, 362, 378, 366), (346, 336, 351, 361), (343, 332, 348, 358), (335, 347, 362, 350), (330, 343, 358, 292), (340, 335, 350, 355), (347, 338, 353, 362), (337, 344, 359, 352), (333, 340, 355, 349), (375, 334, 331, 368), (372, 364, 365, 370), (364, 371, 366, 365), (370, 365, 369, 373), (334, 374, 363, 331), (368, 331, 367, 376), (331, 363, 377, 367), (365, 366, 378, 369), (360, 352, 368, 376), (356, 349, 364, 372), (351, 360, 376, 367), (357, 354, 370, 373), (348, 361, 377, 363), (353, 357, 373, 369), (361, 351, 367, 377), (358, 348, 363, 374), (402, 398, 391, 400), (8, 6, 515, 516), (401, 397, 393, 399), (396, 401, 399, 392), (397, 402, 400, 393), (454, 434, 410, 428), (408, 403, 411, 409, 427, 417, 435), (487, 474, 464, 472), (411, 403, 405, 412), (405, 406, 436, 418, 428, 410, 412), (453, 429, 408, 435), (452, 439, 417, 427), (451, 440, 421, 441), (450, 437, 419, 442), (449, 443, 418, 436), (448, 444, 422, 445), (447, 426, 416, 446), (444, 447, 446, 422), (415, 425, 447, 444), (425, 398, 426, 447), (423, 448, 445, 413), (423, 386, 456, 455), (433, 415, 444, 448), (431, 449, 436, 406), (413, 445, 449, 431), (445, 422, 443, 449), (440, 450, 442, 421), (414, 432, 450, 440), (437, 450, 462, 461), (430, 451, 441, 420), (396, 424, 451, 430), (424, 414, 440, 451), (438, 452, 427, 409), (420, 441, 452, 438), (441, 421, 439, 452), (439, 453, 435, 417), (421, 442, 453, 439), (442, 419, 429, 453), (443, 454, 428, 418), (422, 446, 454, 443), (446, 416, 434, 454), (456, 457, 458, 455), (448, 423, 455, 458), (433, 448, 458, 457), (386, 433, 457, 456), (460, 459, 461, 462), (450, 432, 460, 462), (432, 387, 459, 460), (387, 437, 461, 459), (466, 465, 500, 501), (438, 409, 466, 464, 474, 469, 478), (410, 434, 475, 470, 479, 463, 465), (409, 410, 465, 466), (486, 480, 467, 476), (485, 481, 471, 482), (484, 478, 469, 483), (481, 484, 483, 471), (468, 473, 484, 481), (473, 438, 478, 484), (475, 485, 482, 470), (434, 477, 485, 475), (477, 468, 481, 485), (479, 486, 476, 463), (470, 482, 486, 479), (482, 471, 480, 486), (480, 487, 472, 467), (471, 483, 487, 480), (483, 469, 474, 487), (475, 485, 492, 488), (481, 484, 491, 490), (485, 481, 490, 492), (484, 478, 489, 491), (491, 489, 494, 496), (488, 492, 497, 493), (490, 491, 496, 495), (492, 490, 495, 497), (499, 501, 500, 502, 503, 504, 498), (502, 463, 509, 514), (465, 463, 502, 500), (504, 503, 512, 513), (476, 467, 508, 507), (499, 498, 510, 511), (464, 466, 501, 499), (507, 508, 513, 512), (505, 506, 511, 510), (509, 507, 512, 514), (508, 505, 510, 513), (472, 464, 506, 505), (467, 472, 505, 508), (498, 504, 513, 510), (464, 499, 511, 506), (463, 476, 507, 509), (503, 502, 514, 512), (559, 517, 396, 518), (523, 392, 521, 541), (541, 521, 522, 550), (392, 391, 522, 521), (391, 532, 550, 522), (532, 533, 551, 550), (533, 534, 552, 551), (534, 535, 553, 552), (535, 536, 554, 553), (392, 546, 518, 396), (391, 398, 520, 555), (433, 398, 519, 415), (414, 396, 517, 432), (5, 4, 14, 15), (520, 518, 546, 555), (545, 544, 553, 554), (544, 543, 552, 553), (543, 542, 551, 552), (542, 541, 550, 551), (11, 13, 12, 10), (560, 519, 398, 520), (546, 545, 554, 555), (527, 526, 544, 545), (526, 525, 543, 544), (525, 524, 542, 543), (524, 523, 541, 542), (14, 381, 379, 383, 12, 13, 15), (518, 520, 560, 559), (569, 572, 576, 573), (516, 515, 562, 563), (567, 566, 578, 579), (570, 569, 573, 574), (572, 571, 575, 576), (571, 570, 574, 575), (561, 564, 572, 569), (562, 561, 569, 570), (563, 562, 570, 571), (564, 563, 571, 572), (565, 566, 574, 573), (566, 567, 575, 574), (568, 565, 573, 576), (567, 568, 576, 575), (577, 580, 584, 581), (565, 568, 580, 577), (566, 565, 577, 578), (568, 567, 579, 580), (657, 658, 700, 701), (578, 577, 581, 582), (580, 579, 583, 584), (579, 578, 582, 583), (585, 586, 587, 588), (581, 586, 585, 582), (584, 587, 586, 581), (583, 588, 587, 584), (582, 585, 588, 583), (615, 617, 662, 661), (591, 592, 594, 593), (665, 666, 692, 693), (631, 633, 670, 669), (593, 594, 596, 595), (676, 677, 681, 682), (647, 649, 678, 677), (595, 596, 598, 597), (668, 669, 689, 690), (593, 595, 651, 589), (597, 598, 600, 599), (660, 661, 697, 698), (609, 611, 659, 658), (599, 600, 602, 601), (652, 653, 705, 706), (625, 627, 667, 666), (601, 602, 604, 603), (671, 672, 686, 687), (641, 643, 675, 674), (603, 604, 606, 605), (663, 664, 694, 695), (603, 605, 656, 655), (605, 606, 608, 607), (655, 656, 702, 703), (619, 621, 664, 663), (607, 608, 610, 609), (674, 675, 683, 684), (635, 637, 672, 671), (609, 610, 612, 611), (666, 667, 691, 692), (597, 599, 653, 652), (611, 612, 614, 613), (658, 659, 699, 700), (613, 615, 661, 660), (613, 614, 616, 615), (589, 651, 707, 708), (629, 631, 669, 668), (615, 616, 618, 617), (669, 670, 688, 689), (645, 647, 677, 676), (617, 618, 620, 619), (661, 662, 696, 697), (607, 609, 658, 657), (619, 620, 622, 621), (653, 654, 704, 705), (623, 625, 666, 665), (621, 622, 624, 623), (677, 678, 679, 681), (639, 641, 674, 673), (623, 624, 626, 625), (672, 673, 685, 686), (601, 603, 655, 654), (625, 626, 628, 627), (678, 590, 680, 679), (591, 593, 589, 590), (627, 628, 630, 629), (664, 665, 693, 694), (617, 619, 663, 662), (629, 630, 632, 631), (656, 657, 701, 702), (633, 635, 671, 670), (631, 632, 634, 633), (675, 676, 682, 683), (595, 597, 652, 651), (633, 634, 636, 635), (667, 668, 690, 691), (649, 591, 590, 678), (635, 636, 638, 637), (659, 660, 698, 699), (611, 613, 660, 659), (637, 638, 640, 639), (651, 652, 706, 707), (627, 629, 668, 667), (639, 640, 642, 641), (670, 671, 687, 688), (643, 645, 676, 675), (641, 642, 644, 643), (662, 663, 695, 696), (605, 607, 657, 656), (643, 644, 646, 645), (680, 708, 707, 706, 705, 704, 703, 702, 701, 700, 699, 698, 697, 696, 695, 694, 693, 692, 691, 690, 689, 688, 687, 686, 685, 684, 683, 682, 681, 679), (621, 623, 665, 664), (645, 646, 648, 647), (650, 648, 737, 738), (654, 655, 703, 704), (647, 648, 650, 649), (590, 589, 708, 680), (599, 601, 654, 653), (649, 650, 592, 591), (637, 639, 673, 672), (673, 674, 684, 685), (713, 712, 742, 743), (634, 632, 729, 730), (618, 616, 721, 722), (602, 600, 713, 714), (640, 638, 732, 733), (624, 622, 724, 725), (608, 606, 716, 717), (592, 650, 738, 710), (646, 644, 735, 736), (630, 628, 727, 728), (614, 612, 719, 720), (598, 596, 711, 712), (636, 634, 730, 731), (620, 618, 722, 723), (604, 602, 714, 715), (594, 592, 710, 709), (642, 640, 733, 734), (626, 624, 725, 726), (610, 608, 717, 718), (648, 646, 736, 737), (632, 630, 728, 729), (616, 614, 720, 721), (600, 598, 712, 713), (638, 636, 731, 732), (622, 620, 723, 724), (606, 604, 715, 716), (644, 642, 734, 735), (628, 626, 726, 727), (612, 610, 718, 719), (596, 594, 709, 711), (739, 740, 768, 767, 766, 765, 764, 763, 762, 761, 760, 759, 758, 757, 756, 755, 754, 753, 752, 751, 750, 749, 748, 747, 746, 745, 744, 743, 742, 741), (727, 726, 756, 757), (714, 713, 743, 744), (728, 727, 757, 758), (715, 714, 744, 745), (729, 728, 758, 759), (716, 715, 745, 746), (730, 729, 759, 760), (717, 716, 746, 747), (731, 730, 760, 761), (718, 717, 747, 748), (732, 731, 761, 762), (719, 718, 748, 749), (733, 732, 762, 763), (720, 719, 749, 750), (734, 733, 763, 764), (721, 720, 750, 751), (735, 734, 764, 765), (722, 721, 751, 752), (736, 735, 765, 766), (723, 722, 752, 753), (709, 710, 740, 739), (737, 736, 766, 767), (724, 723, 753, 754), (711, 709, 739, 741), (738, 737, 767, 768), (725, 724, 754, 755), (712, 711, 741, 742), (710, 738, 768, 740), (726, 725, 755, 756), (769, 770, 772, 771), (771, 772, 776, 775), (775, 776, 774, 773), (773, 774, 770, 769), (771, 775, 773, 769), (776, 772, 770, 774), (777, 778, 780, 779), (779, 780, 784, 783), (783, 784, 782, 781), (781, 782, 778, 777), (779, 783, 781, 777), (784, 780, 778, 782), (805, 806, 870, 869), (817, 818, 848, 847, 846, 845, 844, 843, 842, 841, 840, 839, 838, 837, 836, 835, 834, 833, 832, 831, 830, 829, 828, 827, 826, 825, 824, 823, 822, 821, 820, 819), (806, 805, 837, 838), (793, 792, 824, 825), (807, 806, 838, 839), (794, 793, 825, 826), (808, 807, 839, 840), (795, 794, 826, 827), (809, 808, 840, 841), (796, 795, 827, 828), (810, 809, 841, 842), (797, 796, 828, 829), (811, 810, 842, 843), (798, 797, 829, 830), (812, 811, 843, 844), (799, 798, 830, 831), (786, 785, 818, 817), (813, 812, 844, 845), (800, 799, 831, 832), (787, 786, 817, 819), (814, 813, 845, 846), (801, 800, 832, 833), (788, 787, 819, 820), (815, 814, 846, 847), (802, 801, 833, 834), (789, 788, 820, 821), (816, 815, 847, 848), (803, 802, 834, 835), (790, 789, 821, 822), (785, 816, 848, 818), (804, 803, 835, 836), (791, 790, 822, 823), (805, 804, 836, 837), (792, 791, 823, 824), (853, 854, 886, 885), (792, 793, 857, 856), (806, 807, 871, 870), (793, 794, 858, 857), (807, 808, 872, 871), (794, 795, 859, 858), (808, 809, 873, 872), (795, 796, 860, 859), (809, 810, 874, 873), (796, 797, 861, 860), (810, 811, 875, 874), (797, 798, 862, 861), (811, 812, 876, 875), (798, 799, 863, 862), (785, 786, 849, 850), (812, 813, 877, 876), (799, 800, 864, 863), (786, 787, 851, 849), (813, 814, 878, 877), (800, 801, 865, 864), (787, 788, 852, 851), (814, 815, 879, 878), (801, 802, 866, 865), (788, 789, 853, 852), (815, 816, 880, 879), (802, 803, 867, 866), (789, 790, 854, 853), (816, 785, 850, 880), (803, 804, 868, 867), (790, 791, 855, 854), (804, 805, 869, 868), (791, 792, 856, 855), (881, 883, 884, 885, 886, 887, 888, 889, 890, 891, 892, 893, 894, 895, 896, 897, 898, 899, 900, 901, 902, 903, 904, 905, 906, 907, 908, 909, 910, 911, 912, 882), (880, 850, 882, 912), (867, 868, 900, 899), (854, 855, 887, 886), (868, 869, 901, 900), (855, 856, 888, 887), (869, 870, 902, 901), (856, 857, 889, 888), (870, 871, 903, 902), (857, 858, 890, 889), (871, 872, 904, 903), (858, 859, 891, 890), (872, 873, 905, 904), (859, 860, 892, 891), (873, 874, 906, 905), (860, 861, 893, 892), (874, 875, 907, 906), (861, 862, 894, 893), (875, 876, 908, 907), (862, 863, 895, 894), (850, 849, 881, 882), (876, 877, 909, 908), (863, 864, 896, 895), (849, 851, 883, 881), (877, 878, 910, 909), (864, 865, 897, 896), (851, 852, 884, 883), (878, 879, 911, 910), (865, 866, 898, 897), (852, 853, 885, 884), (879, 880, 912, 911), (866, 867, 899, 898), (8, 9, 11, 10), (6, 7, 9, 8), (916, 913, 923, 924), (9, 7, 917, 919), (913, 5, 918, 923), (11, 9, 919, 920), (11, 914, 922, 920), (915, 916, 924, 921), (914, 915, 921, 922), (925, 926, 930, 928, 929, 927), (930, 923, 918, 917, 925, 926), (927, 929, 928, 922, 920, 919), (922, 921, 924, 923, 930, 928), (917, 925, 927, 919)])
me_cube.materials.append(mat_material)
me_cube.use_remesh_preserve_volume = False
me_cube.use_remesh_preserve_attributes = False
me_cube.use_mirror_vertex_groups = False
me_cube.update()

# ---- objects
ob_cube = bpy.data.objects.new('Cube', me_cube)
ob_lamp = bpy.data.objects.new('Lamp', light_lamp)
ob_camera = bpy.data.objects.new('Camera', cam_camera)

# ---- transforms, parenting, visibility, modifiers, constraints
ob_cube.location = (-0.4856, 0.01566, 2.477)
ob_cube.rotation_euler = (-3.142, -1.571, 0.0)
ob_cube.scale = (-0.08585, -0.08585, -0.08585)
ob_cube.lock_rotations_4d = False
ob_cube.empty_display_type = 'ARROWS'
ob_cube.lineart.crease_threshold = 0.0
ob_lamp.location = (4.076, 1.005, 5.904)
ob_lamp.rotation_euler = (0.6503, 0.05522, 1.866)
ob_lamp.lock_rotations_4d = False
ob_lamp.empty_display_type = 'ARROWS'
ob_lamp.color = (0.0, 0.0, 0.0, 0.0)
ob_lamp.lineart.crease_threshold = 0.0
ob_camera.location = (7.481, -6.508, 5.344)
ob_camera.rotation_euler = (1.109, 0.0, 0.8149)
ob_camera.lock_rotations_4d = False
ob_camera.empty_display_type = 'ARROWS'
ob_camera.color = (0.0, 0.0, 0.0, 0.0)
ob_camera.display_type = 'WIRE'
ob_camera.lineart.crease_threshold = 0.0

# ---- collection membership
col_collection_1.objects.link(ob_cube)
col_collection_1.objects.link(ob_lamp)
col_collection_1.objects.link(ob_camera)

# ---- scene / render settings (as saved in the file)
scene.camera = ob_camera
scene.frame_start = 1; scene.frame_end = 250; scene.frame_set(1)
scene.render.engine = 'BLENDER_EEVEE_NEXT'
scene.render.resolution_percentage = 50
scene.render.dither_intensity = 0.0
scene.cycles.use_denoising = False
scene.cycles.samples = 128
scene.cycles.sampling_pattern = 'TABULATED_SOBOL'
scene.cycles.use_adaptive_sampling = False
scene.cycles.use_light_tree = False
scene.cycles.blur_glossy = 0.0
scene.cycles.sample_clamp_indirect = 0.0
scene.view_settings.view_transform = 'Standard'
bpy.context.view_layer.update()
